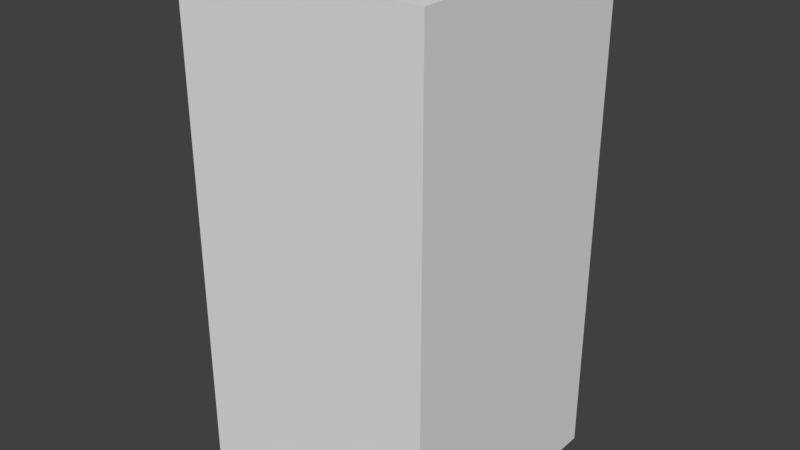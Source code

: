 # Source: pillar-md.blend  (saved by Blender 2.79.0; exported with 4.5.12 LTS)
import bpy
from mathutils import Matrix  # noqa: F401  (used for matrix-valued properties, if any)

bpy.ops.wm.read_factory_settings(use_empty=True)
scene = bpy.context.scene
scene.name = 'Scene'

# ---- collections
col_collection_1 = bpy.data.collections.new('Collection 1'); scene.collection.children.link(col_collection_1)

# ---- materials (node trees are filled in below, after node groups)
mat_material = bpy.data.materials.new('Material')
mat_material.alpha_threshold = 0.0
mat_material.use_transparent_shadow = False
mat_material.roughness = 0.5
mat_material.specular_intensity = 0.1
mat_material.line_color = (0.0, 0.0, 0.0, 1.0)

# ---- material node trees

# ---- world
world_world = bpy.data.worlds.new('World'); scene.world = world_world
world_world.color = (0.05088, 0.05088, 0.05088)
world_world.use_sun_shadow = False
world_world.sun_shadow_jitter_overblur = 0.0
world_world.cycles.sampling_method = 'MANUAL'

# ---- meshes
me_cube = bpy.data.meshes.new('Cube')
me_cube.from_pydata([(4.0, 4.0, -8.0), (4.0, -4.0, -8.0), (-4.0, -4.0, -8.0), (-4.0, 4.0, -8.0), (4.0, 4.0, 8.0), (4.0, -4.0, 8.0), (-4.0, -4.0, 8.0), (-4.0, 4.0, 8.0)], [], [(0, 1, 2, 3), (4, 7, 6, 5), (0, 4, 5, 1), (1, 5, 6, 2), (2, 6, 7, 3), (4, 0, 3, 7)])
_uv = me_cube.uv_layers.new(name='UVMap')
_uv.uv.foreach_set('vector', [1.999, 0.9994, 1.001, 0.9994, 1.001, 0.0005993, 1.999, 0.0005995, 0.9994, 0.9994, 0.0005995, 0.9994, 0.0005993, 0.0005996, 0.9994, 0.0005993, 0.9994, 0.002398, 0.9994, 3.998, 0.0005993, 3.998, 0.0005996, 0.002398, 0.9994, 0.002398, 0.9994, 3.998, 0.0005993, 3.998, 0.0005993, 0.002398, 0.0005996, 3.998, 0.0005996, 0.002397, 0.9994, 0.002398, 0.9994, 3.998, 0.9994, 0.002398, 0.9994, 3.998, 0.0006, 3.998, 0.0005996, 0.002398])
me_cube.materials.append(mat_material)
me_cube.use_remesh_preserve_volume = False
me_cube.use_remesh_preserve_attributes = False
me_cube.use_mirror_vertex_groups = False
me_cube.update()

# ---- objects
ob_cube = bpy.data.objects.new('Cube', me_cube)

# ---- transforms, parenting, visibility, modifiers, constraints
ob_cube.location = (0.0, 0.0, 0.0)
ob_cube.lock_rotations_4d = False
ob_cube.empty_display_type = 'ARROWS'
ob_cube.lineart.crease_threshold = 0.0

# ---- collection membership
col_collection_1.objects.link(ob_cube)

# ---- scene / render settings (as saved in the file)
scene.frame_start = 1; scene.frame_end = 250; scene.frame_set(1)
scene.render.engine = 'BLENDER_EEVEE_NEXT'
scene.render.resolution_percentage = 50
scene.render.dither_intensity = 0.0
scene.cycles.use_denoising = False
scene.cycles.samples = 128
scene.cycles.sampling_pattern = 'TABULATED_SOBOL'
scene.cycles.use_adaptive_sampling = False
scene.cycles.use_light_tree = False
scene.cycles.blur_glossy = 0.0
scene.cycles.sample_clamp_indirect = 0.0
scene.view_settings.view_transform = 'Standard'
bpy.context.view_layer.update()

# ---- added for rendering (the .blend has no active camera and no usable light): camera, sun
cam_auto = bpy.data.cameras.new('AutoCamera')
cam_auto.lens = 50.0
cam_auto.sensor_width = 36.0
cam_auto.clip_end = 1000.0
ob_auto_camera = bpy.data.objects.new('AutoCamera', cam_auto)
scene.collection.objects.link(ob_auto_camera)
ob_auto_camera.location = (18.1306, -21.7568, 14.5045)
ob_auto_camera.rotation_euler = (1.09748, -7.21219e-08, 0.694738)
scene.camera = ob_auto_camera
light_auto_sun = bpy.data.lights.new('AutoSun', 'SUN')
light_auto_sun.energy = 3.0
light_auto_sun.angle = 0.0523599
ob_auto_sun = bpy.data.objects.new('AutoSun', light_auto_sun)
scene.collection.objects.link(ob_auto_sun)
ob_auto_sun.rotation_euler = (0.872665, 0.174533, 0.523599)
bpy.context.view_layer.update()
